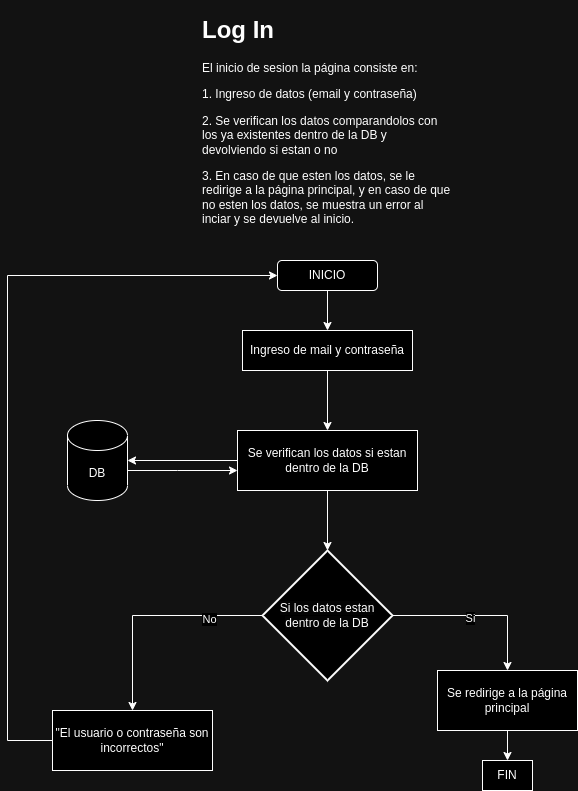

The diagram above was exported from draw.io. Its source (the exported page's mxGraphModel, read from the mxfile embedded in the PNG):
<mxGraphModel dx="1257" dy="1846" grid="1" gridSize="10" guides="1" tooltips="1" connect="1" arrows="1" fold="1" page="1" pageScale="1" pageWidth="827" pageHeight="1169" math="0" shadow="0">
  <root>
    <mxCell id="0" />
    <mxCell id="1" parent="0" />
    <mxCell id="qmUt6JnGax7PDkbZCYzq-5" value="" style="edgeStyle=orthogonalEdgeStyle;rounded=0;orthogonalLoop=1;jettySize=auto;html=1;" edge="1" parent="1" source="qmUt6JnGax7PDkbZCYzq-1" target="qmUt6JnGax7PDkbZCYzq-2">
      <mxGeometry relative="1" as="geometry" />
    </mxCell>
    <mxCell id="qmUt6JnGax7PDkbZCYzq-1" value="INICIO" style="rounded=1;whiteSpace=wrap;html=1;" vertex="1" parent="1">
      <mxGeometry x="390" y="-610" width="100" height="30" as="geometry" />
    </mxCell>
    <mxCell id="qmUt6JnGax7PDkbZCYzq-6" value="" style="edgeStyle=orthogonalEdgeStyle;rounded=0;orthogonalLoop=1;jettySize=auto;html=1;" edge="1" parent="1" source="qmUt6JnGax7PDkbZCYzq-2" target="qmUt6JnGax7PDkbZCYzq-3">
      <mxGeometry relative="1" as="geometry" />
    </mxCell>
    <mxCell id="qmUt6JnGax7PDkbZCYzq-2" value="Ingreso de mail y contraseña" style="rounded=0;whiteSpace=wrap;html=1;" vertex="1" parent="1">
      <mxGeometry x="355" y="-540" width="170" height="40" as="geometry" />
    </mxCell>
    <mxCell id="qmUt6JnGax7PDkbZCYzq-24" value="" style="edgeStyle=orthogonalEdgeStyle;rounded=0;orthogonalLoop=1;jettySize=auto;html=1;" edge="1" parent="1" source="qmUt6JnGax7PDkbZCYzq-3" target="qmUt6JnGax7PDkbZCYzq-22">
      <mxGeometry relative="1" as="geometry" />
    </mxCell>
    <mxCell id="qmUt6JnGax7PDkbZCYzq-3" value="Se verifican los datos si estan dentro de la DB" style="rounded=0;whiteSpace=wrap;html=1;" vertex="1" parent="1">
      <mxGeometry x="350" y="-440" width="180" height="60" as="geometry" />
    </mxCell>
    <mxCell id="qmUt6JnGax7PDkbZCYzq-8" style="edgeStyle=orthogonalEdgeStyle;rounded=0;orthogonalLoop=1;jettySize=auto;html=1;" edge="1" parent="1" source="qmUt6JnGax7PDkbZCYzq-4" target="qmUt6JnGax7PDkbZCYzq-3">
      <mxGeometry relative="1" as="geometry">
        <Array as="points">
          <mxPoint x="290" y="-400" />
          <mxPoint x="290" y="-400" />
        </Array>
      </mxGeometry>
    </mxCell>
    <mxCell id="qmUt6JnGax7PDkbZCYzq-4" value="DB" style="shape=cylinder3;whiteSpace=wrap;html=1;boundedLbl=1;backgroundOutline=1;size=15;" vertex="1" parent="1">
      <mxGeometry x="180" y="-450" width="60" height="80" as="geometry" />
    </mxCell>
    <mxCell id="qmUt6JnGax7PDkbZCYzq-7" style="edgeStyle=orthogonalEdgeStyle;rounded=0;orthogonalLoop=1;jettySize=auto;html=1;entryX=1;entryY=0.5;entryDx=0;entryDy=0;entryPerimeter=0;" edge="1" parent="1" source="qmUt6JnGax7PDkbZCYzq-3" target="qmUt6JnGax7PDkbZCYzq-4">
      <mxGeometry relative="1" as="geometry" />
    </mxCell>
    <mxCell id="qmUt6JnGax7PDkbZCYzq-27" style="edgeStyle=orthogonalEdgeStyle;rounded=0;orthogonalLoop=1;jettySize=auto;html=1;entryX=0;entryY=0.5;entryDx=0;entryDy=0;" edge="1" parent="1" source="qmUt6JnGax7PDkbZCYzq-11" target="qmUt6JnGax7PDkbZCYzq-1">
      <mxGeometry relative="1" as="geometry">
        <Array as="points">
          <mxPoint x="120" y="-130" />
          <mxPoint x="120" y="-595" />
        </Array>
      </mxGeometry>
    </mxCell>
    <mxCell id="qmUt6JnGax7PDkbZCYzq-11" value="&quot;El usuario o contraseña son incorrectos&quot;" style="rounded=0;whiteSpace=wrap;html=1;" vertex="1" parent="1">
      <mxGeometry x="165" y="-160" width="160" height="60" as="geometry" />
    </mxCell>
    <mxCell id="qmUt6JnGax7PDkbZCYzq-19" value="" style="edgeStyle=orthogonalEdgeStyle;rounded=0;orthogonalLoop=1;jettySize=auto;html=1;" edge="1" parent="1" source="qmUt6JnGax7PDkbZCYzq-14" target="qmUt6JnGax7PDkbZCYzq-18">
      <mxGeometry relative="1" as="geometry" />
    </mxCell>
    <mxCell id="qmUt6JnGax7PDkbZCYzq-14" value="Se redirige a la página principal" style="rounded=0;whiteSpace=wrap;html=1;" vertex="1" parent="1">
      <mxGeometry x="550" y="-200" width="140" height="60" as="geometry" />
    </mxCell>
    <mxCell id="qmUt6JnGax7PDkbZCYzq-18" value="FIN" style="rounded=0;whiteSpace=wrap;html=1;" vertex="1" parent="1">
      <mxGeometry x="595" y="-110" width="50" height="30" as="geometry" />
    </mxCell>
    <mxCell id="qmUt6JnGax7PDkbZCYzq-20" value="&lt;h1&gt;Log In&lt;/h1&gt;&lt;p&gt;El inicio de sesion la página consiste en:&lt;/p&gt;&lt;p&gt;1. Ingreso de datos (email y contraseña)&lt;/p&gt;&lt;p&gt;2. Se verifican los datos comparandolos con los ya existentes dentro de la DB y devolviendo si estan o no&lt;/p&gt;&lt;p&gt;3. En caso de que esten los datos, se le redirige a la página principal, y en caso de que no esten los datos, se muestra un error al inciar y se devuelve al inicio.&lt;/p&gt;&lt;p&gt;&lt;br&gt;&lt;/p&gt;" style="text;html=1;strokeColor=none;fillColor=none;spacing=5;spacingTop=-20;whiteSpace=wrap;overflow=hidden;rounded=0;" vertex="1" parent="1">
      <mxGeometry x="310" y="-860" width="260" height="220" as="geometry" />
    </mxCell>
    <mxCell id="qmUt6JnGax7PDkbZCYzq-25" style="edgeStyle=orthogonalEdgeStyle;rounded=0;orthogonalLoop=1;jettySize=auto;html=1;entryX=0.5;entryY=0;entryDx=0;entryDy=0;" edge="1" parent="1" source="qmUt6JnGax7PDkbZCYzq-22" target="qmUt6JnGax7PDkbZCYzq-14">
      <mxGeometry relative="1" as="geometry" />
    </mxCell>
    <mxCell id="qmUt6JnGax7PDkbZCYzq-29" value="Si" style="edgeLabel;html=1;align=center;verticalAlign=middle;resizable=0;points=[];" vertex="1" connectable="0" parent="qmUt6JnGax7PDkbZCYzq-25">
      <mxGeometry x="-0.0824" y="-2" relative="1" as="geometry">
        <mxPoint x="-1" as="offset" />
      </mxGeometry>
    </mxCell>
    <mxCell id="qmUt6JnGax7PDkbZCYzq-26" style="edgeStyle=orthogonalEdgeStyle;rounded=0;orthogonalLoop=1;jettySize=auto;html=1;" edge="1" parent="1" source="qmUt6JnGax7PDkbZCYzq-22" target="qmUt6JnGax7PDkbZCYzq-11">
      <mxGeometry relative="1" as="geometry" />
    </mxCell>
    <mxCell id="qmUt6JnGax7PDkbZCYzq-28" value="No" style="edgeLabel;html=1;align=center;verticalAlign=middle;resizable=0;points=[];" vertex="1" connectable="0" parent="qmUt6JnGax7PDkbZCYzq-26">
      <mxGeometry x="-0.5251" y="3" relative="1" as="geometry">
        <mxPoint x="-1" as="offset" />
      </mxGeometry>
    </mxCell>
    <mxCell id="qmUt6JnGax7PDkbZCYzq-22" value="&lt;span style=&quot;color: rgb(0, 0, 0); font-family: Helvetica; font-size: 12px; font-style: normal; font-variant-ligatures: normal; font-variant-caps: normal; font-weight: 400; letter-spacing: normal; orphans: 2; text-align: center; text-indent: 0px; text-transform: none; widows: 2; word-spacing: 0px; -webkit-text-stroke-width: 0px; background-color: rgb(251, 251, 251); text-decoration-thickness: initial; text-decoration-style: initial; text-decoration-color: initial; float: none; display: inline !important;&quot;&gt;Si los datos estan dentro de la DB&lt;/span&gt;" style="strokeWidth=2;html=1;shape=mxgraph.flowchart.decision;whiteSpace=wrap;" vertex="1" parent="1">
      <mxGeometry x="375" y="-320" width="130" height="130" as="geometry" />
    </mxCell>
  </root>
</mxGraphModel>